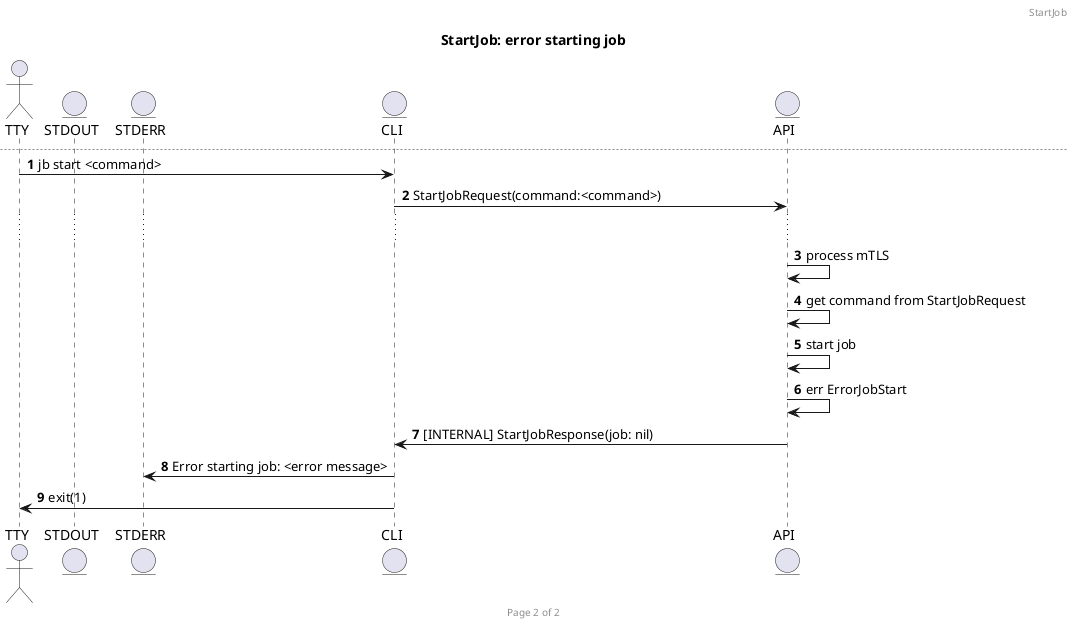

The diagram above was rendered by PlantUML. Its source (embedded in the PNG):
@startuml startjob

actor TTY
entity STDOUT
entity STDERR
entity CLI
entity API

autonumber
header StartJob
footer Page %page% of %lastpage%

title StartJob: default request

TTY -> CLI: jb start <command>
CLI -> API: StartJobRequest(command:<command>)
...
API -> API: process mTLS
API -> API: get command from StartJobRequest
API -> API: start job
API -> CLI: [OK] StartJobResponse(job: job)
CLI -> STDOUT: Job started: job details
CLI -> API: StreamJobStatus(StreamJobStatusRequest(job_id:<job id>))
...
API -> API: process mTLS
API -> API: get job ID from StreamJobStatusRequest
API -> API: get job status
API -> CLI: [OK] StreamJobStatusResponse(status: status)
CLI -> STDOUT: Display log lines as they are written
...
TTY -> CLI: ctr+c
CLI -> TTY: exit(0)

newpage StartJob: error starting job
autonumber 1

TTY -> CLI: jb start <command>
CLI -> API: StartJobRequest(command:<command>)
...
API -> API: process mTLS
API -> API: get command from StartJobRequest
API -> API: start job
API -> API: err ErrorJobStart
API -> CLI: [INTERNAL] StartJobResponse(job: nil)
CLI -> STDERR: Error starting job: <error message>
CLI -> TTY: exit(1)

@enduml